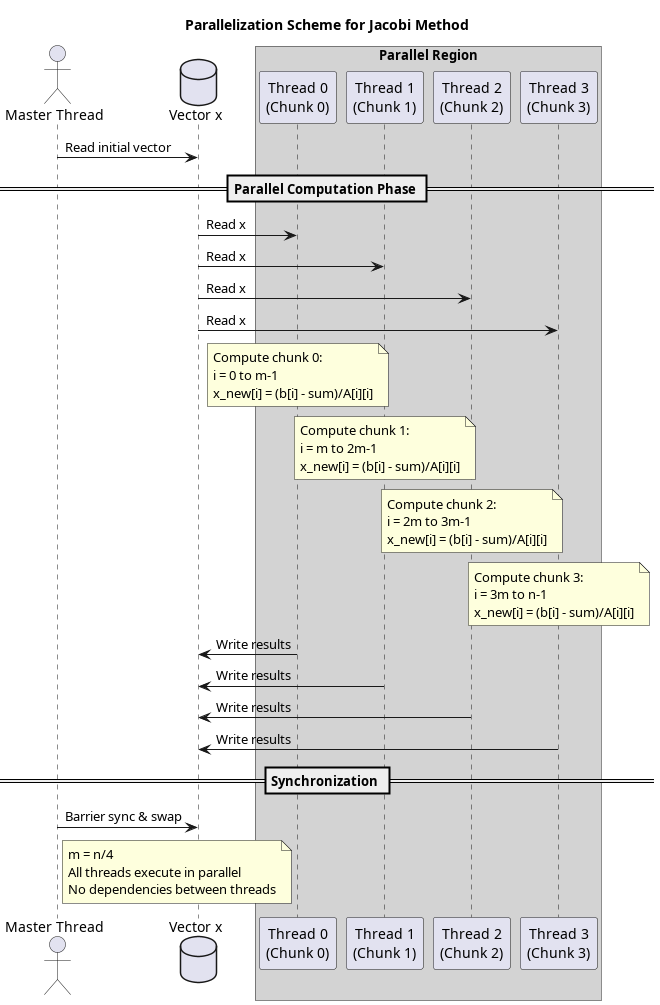

The diagram above was rendered by PlantUML. Its source (embedded in the PNG):
@startuml Paralleling
title Parallelization Scheme for Jacobi Method

actor "Master Thread" as master
database "Vector x" as x

master -> x : Read initial vector

== Parallel Computation Phase ==

box "Parallel Region" #LightGray
  participant "Thread 0\n(Chunk 0)" as t0
  participant "Thread 1\n(Chunk 1)" as t1
  participant "Thread 2\n(Chunk 2)" as t2
  participant "Thread 3\n(Chunk 3)" as t3
end box

x -> t0 : Read x
x -> t1 : Read x
x -> t2 : Read x
x -> t3 : Read x

note over t0
  Compute chunk 0:
  i = 0 to m-1
  x_new[i] = (b[i] - sum)/A[i][i]
end note

note over t1
  Compute chunk 1:
  i = m to 2m-1
  x_new[i] = (b[i] - sum)/A[i][i]
end note

note over t2
  Compute chunk 2:
  i = 2m to 3m-1
  x_new[i] = (b[i] - sum)/A[i][i]
end note

note over t3
  Compute chunk 3:
  i = 3m to n-1
  x_new[i] = (b[i] - sum)/A[i][i]
end note

t0 -> x : Write results
t1 -> x : Write results
t2 -> x : Write results
t3 -> x : Write results

== Synchronization ==

master -> x : Barrier sync & swap

note right of master
  m = n/4
  All threads execute in parallel
  No dependencies between threads
end note

@enduml